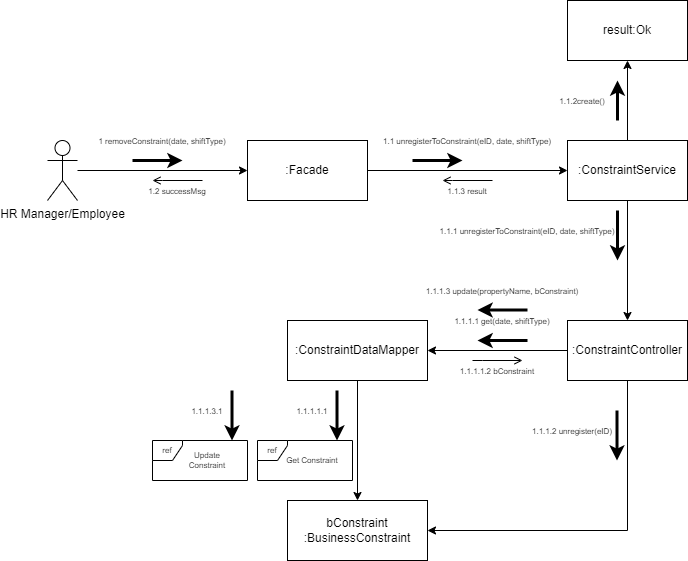

The diagram above was exported from draw.io. Its source (the exported page's mxGraphModel, read from the mxfile embedded in the PNG):
<mxGraphModel dx="1422" dy="737" grid="1" gridSize="10" guides="1" tooltips="1" connect="1" arrows="1" fold="1" page="1" pageScale="1" pageWidth="827" pageHeight="1169" math="0" shadow="0">
  <root>
    <mxCell id="0" />
    <mxCell id="1" parent="0" />
    <mxCell id="2" value="" style="edgeStyle=orthogonalEdgeStyle;rounded=0;orthogonalLoop=1;jettySize=auto;html=1;" edge="1" source="3" target="5" parent="1">
      <mxGeometry relative="1" as="geometry" />
    </mxCell>
    <mxCell id="3" value="HR Manager/Employee" style="shape=umlActor;verticalLabelPosition=bottom;verticalAlign=top;html=1;outlineConnect=0;" vertex="1" parent="1">
      <mxGeometry x="80" y="220" width="30" height="60" as="geometry" />
    </mxCell>
    <mxCell id="4" value="" style="edgeStyle=orthogonalEdgeStyle;rounded=0;orthogonalLoop=1;jettySize=auto;html=1;fontSize=8;endArrow=classic;endFill=1;strokeWidth=1;" edge="1" source="5" target="12" parent="1">
      <mxGeometry relative="1" as="geometry" />
    </mxCell>
    <mxCell id="5" value=":Facade" style="whiteSpace=wrap;html=1;verticalAlign=middle;" vertex="1" parent="1">
      <mxGeometry x="280" y="220" width="120" height="60" as="geometry" />
    </mxCell>
    <mxCell id="6" value="" style="endArrow=classic;html=1;rounded=0;strokeWidth=3;edgeStyle=orthogonalEdgeStyle;" edge="1" parent="1">
      <mxGeometry width="50" height="50" relative="1" as="geometry">
        <mxPoint x="165" y="240" as="sourcePoint" />
        <mxPoint x="215" y="240" as="targetPoint" />
        <Array as="points">
          <mxPoint x="175" y="240" />
          <mxPoint x="175" y="240" />
        </Array>
      </mxGeometry>
    </mxCell>
    <mxCell id="7" value="&lt;font style=&quot;font-size: 8px;&quot;&gt;1 removeConstraint(date, shiftType)&lt;/font&gt;" style="text;html=1;strokeColor=none;fillColor=none;align=center;verticalAlign=middle;whiteSpace=wrap;rounded=0;" vertex="1" parent="1">
      <mxGeometry x="130" y="210" width="130" height="20" as="geometry" />
    </mxCell>
    <mxCell id="8" value="" style="endArrow=open;html=1;rounded=0;strokeWidth=1;edgeStyle=orthogonalEdgeStyle;endFill=0;" edge="1" parent="1">
      <mxGeometry width="50" height="50" relative="1" as="geometry">
        <mxPoint x="235" y="260" as="sourcePoint" />
        <mxPoint x="185" y="260" as="targetPoint" />
        <Array as="points">
          <mxPoint x="195" y="260" />
          <mxPoint x="195" y="260" />
        </Array>
      </mxGeometry>
    </mxCell>
    <mxCell id="9" value="&lt;font style=&quot;font-size: 8px;&quot;&gt;1.2 successMsg&lt;/font&gt;" style="text;html=1;strokeColor=none;fillColor=none;align=center;verticalAlign=middle;whiteSpace=wrap;rounded=0;" vertex="1" parent="1">
      <mxGeometry x="160" y="260" width="100" height="20" as="geometry" />
    </mxCell>
    <mxCell id="10" value="" style="edgeStyle=orthogonalEdgeStyle;rounded=0;orthogonalLoop=1;jettySize=auto;html=1;fontSize=8;endArrow=classic;endFill=1;strokeWidth=1;" edge="1" source="12" target="16" parent="1">
      <mxGeometry relative="1" as="geometry" />
    </mxCell>
    <mxCell id="11" value="" style="edgeStyle=orthogonalEdgeStyle;rounded=0;orthogonalLoop=1;jettySize=auto;html=1;fontSize=8;endArrow=classic;endFill=1;strokeWidth=1;" edge="1" source="12" target="17" parent="1">
      <mxGeometry relative="1" as="geometry" />
    </mxCell>
    <mxCell id="12" value=":ConstraintService" style="whiteSpace=wrap;html=1;verticalAlign=middle;" vertex="1" parent="1">
      <mxGeometry x="600" y="220" width="120" height="60" as="geometry" />
    </mxCell>
    <mxCell id="13" value="" style="endArrow=classic;html=1;rounded=0;strokeWidth=3;edgeStyle=orthogonalEdgeStyle;" edge="1" parent="1">
      <mxGeometry width="50" height="50" relative="1" as="geometry">
        <mxPoint x="445" y="240" as="sourcePoint" />
        <mxPoint x="495" y="240" as="targetPoint" />
        <Array as="points">
          <mxPoint x="455" y="240" />
          <mxPoint x="455" y="240" />
        </Array>
      </mxGeometry>
    </mxCell>
    <mxCell id="14" value="&lt;font style=&quot;font-size: 8px;&quot;&gt;1.1 unregisterToConstraint(eID, date, shiftType)&lt;/font&gt;" style="text;html=1;strokeColor=none;fillColor=none;align=center;verticalAlign=middle;whiteSpace=wrap;rounded=0;" vertex="1" parent="1">
      <mxGeometry x="410" y="210" width="180" height="20" as="geometry" />
    </mxCell>
    <mxCell id="15" value="" style="edgeStyle=orthogonalEdgeStyle;rounded=0;orthogonalLoop=1;jettySize=auto;html=1;fontSize=8;endArrow=classic;endFill=1;strokeWidth=1;" edge="1" source="16" target="25" parent="1">
      <mxGeometry relative="1" as="geometry" />
    </mxCell>
    <mxCell id="16" value=":ConstraintController" style="whiteSpace=wrap;html=1;verticalAlign=middle;" vertex="1" parent="1">
      <mxGeometry x="600" y="400" width="120" height="60" as="geometry" />
    </mxCell>
    <mxCell id="17" value="result:Ok" style="whiteSpace=wrap;html=1;verticalAlign=middle;" vertex="1" parent="1">
      <mxGeometry x="600" y="80" width="120" height="60" as="geometry" />
    </mxCell>
    <mxCell id="18" value="" style="endArrow=classic;html=1;rounded=0;strokeWidth=3;edgeStyle=orthogonalEdgeStyle;" edge="1" parent="1">
      <mxGeometry width="50" height="50" relative="1" as="geometry">
        <mxPoint x="650" y="200" as="sourcePoint" />
        <mxPoint x="650" y="160" as="targetPoint" />
        <Array as="points">
          <mxPoint x="650" y="190" />
          <mxPoint x="650" y="190" />
        </Array>
      </mxGeometry>
    </mxCell>
    <mxCell id="19" value="&lt;font style=&quot;font-size: 8px;&quot;&gt;1.1.2create()&lt;/font&gt;" style="text;html=1;strokeColor=none;fillColor=none;align=center;verticalAlign=middle;whiteSpace=wrap;rounded=0;" vertex="1" parent="1">
      <mxGeometry x="590" y="170" width="50" height="20" as="geometry" />
    </mxCell>
    <mxCell id="20" value="" style="endArrow=open;html=1;rounded=0;strokeWidth=1;edgeStyle=orthogonalEdgeStyle;endFill=0;" edge="1" parent="1">
      <mxGeometry width="50" height="50" relative="1" as="geometry">
        <mxPoint x="525" y="260" as="sourcePoint" />
        <mxPoint x="475" y="260" as="targetPoint" />
        <Array as="points">
          <mxPoint x="485" y="260" />
          <mxPoint x="485" y="260" />
        </Array>
      </mxGeometry>
    </mxCell>
    <mxCell id="21" value="&lt;font style=&quot;font-size: 8px;&quot;&gt;1.1.3 result&lt;/font&gt;" style="text;html=1;strokeColor=none;fillColor=none;align=center;verticalAlign=middle;whiteSpace=wrap;rounded=0;" vertex="1" parent="1">
      <mxGeometry x="450" y="260" width="100" height="20" as="geometry" />
    </mxCell>
    <mxCell id="22" value="" style="endArrow=classic;html=1;rounded=0;strokeWidth=3;edgeStyle=orthogonalEdgeStyle;" edge="1" parent="1">
      <mxGeometry width="50" height="50" relative="1" as="geometry">
        <mxPoint x="650" y="290" as="sourcePoint" />
        <mxPoint x="650" y="340" as="targetPoint" />
        <Array as="points">
          <mxPoint x="650" y="340" />
        </Array>
      </mxGeometry>
    </mxCell>
    <mxCell id="23" value="&lt;font style=&quot;font-size: 8px;&quot;&gt;1.1.1 unregisterToConstraint(eID, date, shiftType)&lt;/font&gt;" style="text;html=1;strokeColor=none;fillColor=none;align=center;verticalAlign=middle;whiteSpace=wrap;rounded=0;" vertex="1" parent="1">
      <mxGeometry x="470" y="300" width="179.52" height="20" as="geometry" />
    </mxCell>
    <mxCell id="24" value="" style="edgeStyle=orthogonalEdgeStyle;rounded=0;orthogonalLoop=1;jettySize=auto;html=1;fontSize=8;endArrow=classic;endFill=1;strokeWidth=1;" edge="1" source="25" target="28" parent="1">
      <mxGeometry relative="1" as="geometry" />
    </mxCell>
    <mxCell id="25" value=":ConstraintDataMapper" style="whiteSpace=wrap;html=1;verticalAlign=middle;" vertex="1" parent="1">
      <mxGeometry x="320" y="400" width="140" height="60" as="geometry" />
    </mxCell>
    <mxCell id="26" value="" style="endArrow=classic;html=1;rounded=0;strokeWidth=3;edgeStyle=orthogonalEdgeStyle;" edge="1" parent="1">
      <mxGeometry width="50" height="50" relative="1" as="geometry">
        <mxPoint x="560" y="420" as="sourcePoint" />
        <mxPoint x="510" y="420" as="targetPoint" />
        <Array as="points">
          <mxPoint x="520" y="420" />
          <mxPoint x="520" y="420" />
        </Array>
      </mxGeometry>
    </mxCell>
    <mxCell id="27" value="&lt;font style=&quot;font-size: 8px;&quot;&gt;1.1.1.1 get(date, shiftType)&lt;/font&gt;" style="text;html=1;strokeColor=none;fillColor=none;align=center;verticalAlign=middle;whiteSpace=wrap;rounded=0;" vertex="1" parent="1">
      <mxGeometry x="480" y="390" width="110" height="20" as="geometry" />
    </mxCell>
    <mxCell id="28" value="bConstraint&lt;br&gt;:BusinessConstraint" style="whiteSpace=wrap;html=1;verticalAlign=middle;" vertex="1" parent="1">
      <mxGeometry x="320" y="580" width="140" height="60" as="geometry" />
    </mxCell>
    <mxCell id="29" value="ref" style="shape=umlFrame;whiteSpace=wrap;html=1;fontSize=8;width=30;height=20;swimlaneFillColor=default;" vertex="1" parent="1">
      <mxGeometry x="290" y="520" width="95" height="40" as="geometry" />
    </mxCell>
    <mxCell id="30" value="Get Constraint" style="text;html=1;strokeColor=none;fillColor=none;align=center;verticalAlign=middle;whiteSpace=wrap;rounded=0;fontSize=8;" vertex="1" parent="1">
      <mxGeometry x="315" y="525" width="60" height="30" as="geometry" />
    </mxCell>
    <mxCell id="31" value="" style="endArrow=open;html=1;rounded=0;strokeWidth=1;edgeStyle=orthogonalEdgeStyle;endFill=0;" edge="1" parent="1">
      <mxGeometry width="50" height="50" relative="1" as="geometry">
        <mxPoint x="505" y="440" as="sourcePoint" />
        <mxPoint x="555" y="440" as="targetPoint" />
        <Array as="points">
          <mxPoint x="515" y="440" />
          <mxPoint x="515" y="440" />
        </Array>
      </mxGeometry>
    </mxCell>
    <mxCell id="32" value="&lt;font style=&quot;font-size: 8px;&quot;&gt;1.1.1.1.2 bConstraint&lt;/font&gt;" style="text;html=1;strokeColor=none;fillColor=none;align=center;verticalAlign=middle;whiteSpace=wrap;rounded=0;" vertex="1" parent="1">
      <mxGeometry x="480" y="440" width="100" height="20" as="geometry" />
    </mxCell>
    <mxCell id="33" value="" style="edgeStyle=orthogonalEdgeStyle;rounded=0;orthogonalLoop=1;jettySize=auto;html=1;fontSize=8;endArrow=classic;endFill=1;strokeWidth=1;exitX=0.5;exitY=1;exitDx=0;exitDy=0;entryX=1;entryY=0.5;entryDx=0;entryDy=0;" edge="1" source="16" target="28" parent="1">
      <mxGeometry relative="1" as="geometry">
        <mxPoint x="409.9999999999998" y="300" as="sourcePoint" />
        <mxPoint x="610" y="300" as="targetPoint" />
      </mxGeometry>
    </mxCell>
    <mxCell id="34" value="" style="endArrow=classic;html=1;rounded=0;strokeWidth=3;edgeStyle=orthogonalEdgeStyle;" edge="1" parent="1">
      <mxGeometry width="50" height="50" relative="1" as="geometry">
        <mxPoint x="649.5" y="490" as="sourcePoint" />
        <mxPoint x="649.52" y="540" as="targetPoint" />
        <Array as="points">
          <mxPoint x="649.52" y="540" />
        </Array>
      </mxGeometry>
    </mxCell>
    <mxCell id="35" value="&lt;font style=&quot;font-size: 8px;&quot;&gt;1.1.1.2 unregister(eID)&lt;/font&gt;" style="text;html=1;strokeColor=none;fillColor=none;align=center;verticalAlign=middle;whiteSpace=wrap;rounded=0;" vertex="1" parent="1">
      <mxGeometry x="560" y="500" width="89.52" height="20" as="geometry" />
    </mxCell>
    <mxCell id="36" value="" style="endArrow=classic;html=1;rounded=0;strokeWidth=3;edgeStyle=orthogonalEdgeStyle;" edge="1" parent="1">
      <mxGeometry width="50" height="50" relative="1" as="geometry">
        <mxPoint x="560" y="389.52" as="sourcePoint" />
        <mxPoint x="510" y="389.52" as="targetPoint" />
        <Array as="points">
          <mxPoint x="520" y="389.52" />
          <mxPoint x="520" y="389.52" />
        </Array>
      </mxGeometry>
    </mxCell>
    <mxCell id="37" value="&lt;font style=&quot;font-size: 8px;&quot;&gt;1.1.1.3 update(propertyName, bConstraint)&lt;/font&gt;" style="text;html=1;strokeColor=none;fillColor=none;align=center;verticalAlign=middle;whiteSpace=wrap;rounded=0;" vertex="1" parent="1">
      <mxGeometry x="455" y="359.52" width="160" height="20" as="geometry" />
    </mxCell>
    <mxCell id="38" value="ref" style="shape=umlFrame;whiteSpace=wrap;html=1;fontSize=8;width=30;height=20;swimlaneFillColor=default;" vertex="1" parent="1">
      <mxGeometry x="185" y="520" width="95" height="40" as="geometry" />
    </mxCell>
    <mxCell id="39" value="Update Constraint" style="text;html=1;strokeColor=none;fillColor=none;align=center;verticalAlign=middle;whiteSpace=wrap;rounded=0;fontSize=8;" vertex="1" parent="1">
      <mxGeometry x="210" y="525" width="60" height="30" as="geometry" />
    </mxCell>
    <mxCell id="40" value="" style="endArrow=classic;html=1;rounded=0;strokeWidth=3;edgeStyle=orthogonalEdgeStyle;" edge="1" parent="1">
      <mxGeometry width="50" height="50" relative="1" as="geometry">
        <mxPoint x="369.5" y="470" as="sourcePoint" />
        <mxPoint x="369.52" y="520" as="targetPoint" />
        <Array as="points">
          <mxPoint x="369.52" y="520" />
        </Array>
      </mxGeometry>
    </mxCell>
    <mxCell id="41" value="&lt;font style=&quot;font-size: 8px;&quot;&gt;1.1.1.1.1&lt;/font&gt;" style="text;html=1;strokeColor=none;fillColor=none;align=center;verticalAlign=middle;whiteSpace=wrap;rounded=0;" vertex="1" parent="1">
      <mxGeometry x="320" y="480" width="49.52" height="20" as="geometry" />
    </mxCell>
    <mxCell id="42" value="" style="endArrow=classic;html=1;rounded=0;strokeWidth=3;edgeStyle=orthogonalEdgeStyle;" edge="1" parent="1">
      <mxGeometry width="50" height="50" relative="1" as="geometry">
        <mxPoint x="264.5" y="470" as="sourcePoint" />
        <mxPoint x="264.53" y="520" as="targetPoint" />
        <Array as="points">
          <mxPoint x="264.53" y="520" />
        </Array>
      </mxGeometry>
    </mxCell>
    <mxCell id="43" value="&lt;font style=&quot;font-size: 8px;&quot;&gt;1.1.1.3.1&lt;/font&gt;" style="text;html=1;strokeColor=none;fillColor=none;align=center;verticalAlign=middle;whiteSpace=wrap;rounded=0;" vertex="1" parent="1">
      <mxGeometry x="215.01" y="480" width="49.52" height="20" as="geometry" />
    </mxCell>
  </root>
</mxGraphModel>